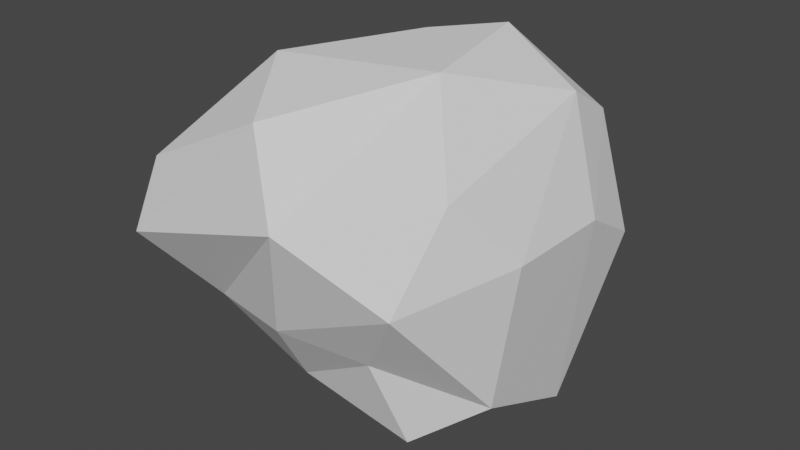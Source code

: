 # Source: rock2.blend  (saved by Blender 3.3.6; exported with 4.5.12 LTS)
import bpy
from mathutils import Matrix  # noqa: F401  (used for matrix-valued properties, if any)

bpy.ops.wm.read_factory_settings(use_empty=True)
scene = bpy.context.scene
scene.name = 'Scene'

# ---- collections
col_collection = bpy.data.collections.new('Collection'); scene.collection.children.link(col_collection)

# ---- world
world_world = bpy.data.worlds.new('World'); scene.world = world_world
world_world.use_nodes = True; world_world.node_tree.nodes.clear()
_N = world_world.node_tree.nodes; _L = world_world.node_tree.links
n0 = _N.new('ShaderNodeOutputWorld'); n0.name = 'World Output'; n0.location = (300, 300)
n1 = _N.new('ShaderNodeBackground'); n1.name = 'Background'; n1.location = (10, 300)
n1.inputs[0].default_value = (0.05088, 0.05088, 0.05088, 1.0)
_L.new(n1.outputs[0], n0.inputs[0])
n0.is_active_output = True
world_world.color = (0.05088, 0.05088, 0.05088)
world_world.use_sun_shadow = False
world_world.sun_shadow_jitter_overblur = 0.0

# ---- meshes
me_landscape = bpy.data.meshes.new('Landscape')
me_landscape.from_pydata([(0.03617, -0.1153, -1.381), (0.4776, -0.5078, -1.587), (-0.2404, -0.9606, -1.117), (-0.989, 0.04381, -1.241), (1.126, 0.3481, -1.426), (0.06471, 0.7012, -1.17), (0.7048, 1.104, -0.9446), (0.6915, -0.9212, -1.32), (0.5182, -1.131, -0.637), (-0.9211, 0.8995, -0.6277), (1.183, -0.6169, -0.9677), (-1.358, 0.3118, -0.2639), (-0.9344, -1.109, -0.634), (-0.09549, -1.376, -0.4924), (-1.303, -0.6235, -0.9022), (-1.187, 0.8614, -0.09185), (1.368, -0.6235, 0.2104), (0.9706, -1.441, 0.028), (0.215, -1.68, 0.4631), (-1.324, -0.1108, 0.5091), (1.315, 0.8199, -0.1288), (-1.413, -1.483, -0.1186), (1.027, 0.8562, 0.7513), (-0.2254, -1.353, 0.9974), (1.389, 0.2237, 0.218), (1.087, -1.034, 0.699), (-1.402, -1.237, 0.4055), (-0.4345, 1.023, 0.6164), (0.1629, 1.362, 0.669), (0.5985, -0.4987, 1.285), (1.07, 0.3884, 1.022), (-0.726, -0.6274, 1.184), (0.3943, 0.5462, 1.331), (-0.08526, 0.2276, 1.273)], [], [(0, 5, 4), (0, 3, 5), (3, 9, 5), (2, 14, 3), (7, 2, 1), (1, 10, 7), (8, 13, 2), (13, 12, 2), (8, 10, 17), (12, 21, 14), (4, 20, 24), (9, 15, 6), (10, 16, 17), (12, 18, 21), (15, 11, 19), (17, 16, 25), (15, 19, 27), (18, 23, 21), (26, 19, 14), (28, 22, 20), (24, 30, 16), (22, 30, 24), (19, 26, 31), (19, 33, 27), (25, 30, 29), (22, 28, 32), (30, 32, 29), (29, 33, 31), (27, 33, 32), (1, 0, 4), (0, 1, 2), (3, 0, 2), (4, 5, 6), (4, 10, 1), (5, 9, 6), (2, 7, 8), (10, 4, 24), (11, 3, 14), (3, 11, 9), (2, 12, 14), (8, 7, 10), (6, 20, 4), (11, 15, 9), (10, 24, 16), (8, 17, 13), (12, 13, 18), (17, 18, 13), (21, 26, 14), (28, 6, 15), (11, 14, 19), (20, 6, 28), (24, 20, 22), (17, 25, 18), (26, 21, 23), (15, 27, 28), (16, 30, 25), (18, 25, 29), (18, 29, 23), (26, 23, 31), (19, 31, 33), (28, 27, 32), (30, 22, 32), (23, 29, 31), (29, 32, 33)])
me_landscape.update()

# ---- objects
ob_landscape = bpy.data.objects.new('Landscape', me_landscape)

# ---- transforms, parenting, visibility, modifiers, constraints
ob_landscape.location = (0.0, 0.0, 0.0)

# ---- collection membership
col_collection.objects.link(ob_landscape)

# ---- scene / render settings (as saved in the file)
scene.frame_start = 1; scene.frame_end = 250; scene.frame_set(1)
scene.render.engine = 'BLENDER_EEVEE_NEXT'
scene.cycles.sampling_pattern = 'TABULATED_SOBOL'
scene.cycles.use_light_tree = False
scene.view_settings.view_transform = 'Filmic'
bpy.context.view_layer.update()

# ---- added for rendering (the .blend has no active camera and no usable light): camera, sun
cam_auto = bpy.data.cameras.new('AutoCamera')
cam_auto.lens = 50.0
cam_auto.sensor_width = 36.0
cam_auto.clip_end = 1000.0
ob_auto_camera = bpy.data.objects.new('AutoCamera', cam_auto)
scene.collection.objects.link(ob_auto_camera)
ob_auto_camera.location = (4.67093, -5.77833, 3.61809)
ob_auto_camera.rotation_euler = (1.09748, -7.21219e-08, 0.694738)
scene.camera = ob_auto_camera
light_auto_sun = bpy.data.lights.new('AutoSun', 'SUN')
light_auto_sun.energy = 3.0
light_auto_sun.angle = 0.0523599
ob_auto_sun = bpy.data.objects.new('AutoSun', light_auto_sun)
scene.collection.objects.link(ob_auto_sun)
ob_auto_sun.rotation_euler = (0.872665, 0.174533, 0.523599)
bpy.context.view_layer.update()
